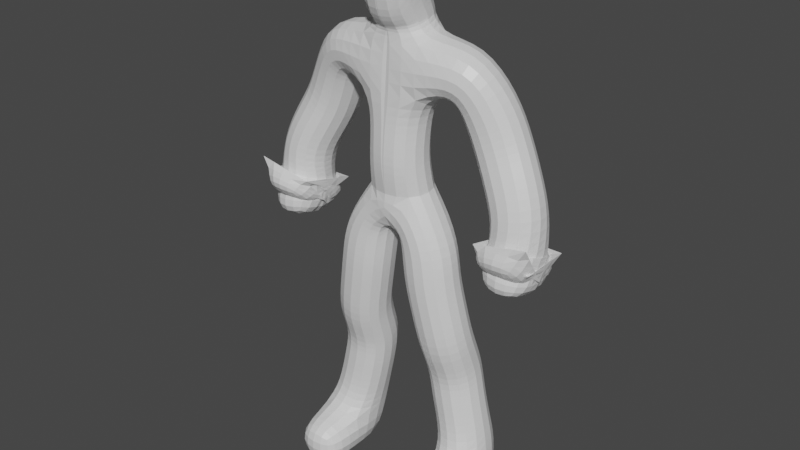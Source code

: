 # Source: character.blend  (saved by Blender 2.82.7; exported with 4.5.12 LTS)
import bpy
from mathutils import Matrix  # noqa: F401  (used for matrix-valued properties, if any)

bpy.ops.wm.read_factory_settings(use_empty=True)
scene = bpy.context.scene
scene.name = 'Scene'

# ---- collections
col_collection = bpy.data.collections.new('Collection'); scene.collection.children.link(col_collection)

# ---- materials (node trees are filled in below, after node groups)
mat_material = bpy.data.materials.new('Material')
mat_material.alpha_threshold = 0.0
mat_material.use_transparent_shadow = False
mat_material.line_color = (0.0, 0.0, 0.0, 1.0)

# ---- material node trees
mat_material.use_nodes = True; mat_material.node_tree.nodes.clear()
_N = mat_material.node_tree.nodes; _L = mat_material.node_tree.links
n0 = _N.new('ShaderNodeOutputMaterial'); n0.name = 'Material Output'; n0.location = (300, 300)
n1 = _N.new('ShaderNodeBsdfPrincipled'); n1.name = 'Principled BSDF'; n1.location = (10, 300)
n1.distribution = 'GGX'
n1.subsurface_method = 'BURLEY'
n1.inputs[2].default_value = 0.4
n1.inputs[3].default_value = 1.45
n1.inputs[27].default_value = (0.0, 0.0, 0.0, 1.0)
n1.inputs[28].default_value = 1.0
_L.new(n1.outputs[0], n0.inputs[0])
n0.is_active_output = True

# ---- world
world_world = bpy.data.worlds.new('World'); scene.world = world_world
world_world.use_nodes = True; world_world.node_tree.nodes.clear()
_N = world_world.node_tree.nodes; _L = world_world.node_tree.links
n0 = _N.new('ShaderNodeOutputWorld'); n0.name = 'World Output'; n0.location = (300, 300)
n1 = _N.new('ShaderNodeBackground'); n1.name = 'Background'; n1.location = (10, 300)
n1.inputs[0].default_value = (0.05088, 0.05088, 0.05088, 1.0)
_L.new(n1.outputs[0], n0.inputs[0])
n0.is_active_output = True
world_world.color = (0.05088, 0.05088, 0.05088)
world_world.use_sun_shadow = False
world_world.sun_shadow_jitter_overblur = 0.0

# ---- meshes
me_cube = bpy.data.meshes.new('Cube')
me_cube.from_pydata([(0.0, 0.0, 0.0), (-0.2841, -3.991e-09, 0.02971), (-0.6083, 0.1652, -2.307), (-0.4654, 0.02374, -1.169), (-0.3443, -0.03218, -0.5455), (-0.5144, 0.1583, -1.736), (-0.5855, 0.1646, -2.049), (-0.4705, 0.1646, -1.471), (-0.01099, -2.422e-08, 0.1802), (-0.6843, 0.1751, -2.476), (-0.6843, 0.3984, -2.594), (-0.6843, -0.5337, -2.602), (-0.6843, -0.2121, -2.558), (-0.006594, -1.671e-07, 1.244), (0.01256, -0.01904, 0.722), (-0.007693, -1.32e-07, 0.9825), (0.01308, -0.04313, 0.4533), (-0.006594, 0.06044, 1.548), (-0.006594, 0.01465, 1.66), (-0.006594, -0.04244, 1.813), (0.5967, 0.06707, 1.291), (0.8879, 0.1586, 0.7084), (0.3462, -1.686e-07, 1.255), (0.7673, 0.1392, 1.012), (1.137, 0.0642, 0.2234), (1.005, 0.1133, 0.4948), (-0.006594, -0.1338, 1.893), (-0.006594, -0.1094, 2.055), (-0.006594, -0.1, 2.189), (-0.01423, -0.09437, 2.339), (-0.006594, -0.4073, 1.913), (1.14, 0.05711, 0.02401), (1.136, 0.04306, 0.01379), (1.136, -0.06244, -0.1159), (1.136, 0.1574, -0.1225), (1.136, 0.007893, -0.1379), (1.136, 0.0774, -0.1414), (1.143, -0.101, -0.05731), (1.137, -0.2302, -0.2126), (1.137, -0.1233, -0.4212), (1.141, -0.01297, -0.4479), (1.137, 0.1221, -0.4416), (1.134, 0.1917, -0.3438)], [(0, 1), (6, 2), (4, 3), (1, 4), (7, 5), (5, 6), (3, 7), (8, 0), (2, 9), (9, 10), (12, 11), (9, 12), (16, 8), (15, 14), (13, 15), (14, 16), (17, 13), (18, 17), (19, 18), (22, 20), (23, 21), (13, 22), (20, 23), (25, 24), (21, 25), (26, 19), (27, 26), (28, 27), (29, 28), (26, 30), (24, 31), (31, 32), (32, 33), (32, 34), (32, 35), (32, 36), (32, 37), (37, 38), (33, 39), (35, 40), (36, 41), (34, 42)], [])
_uv = me_cube.uv_layers.new(name='UVMap')
_uv.uv.foreach_set('vector', [])
me_cube.materials.append(mat_material)
me_cube.use_remesh_preserve_volume = False
me_cube.use_remesh_preserve_attributes = False
me_cube.use_mirror_vertex_groups = False
me_cube.update()

# ---- objects
ob_cube = bpy.data.objects.new('Cube', me_cube)
ob_empty = bpy.data.objects.new('Empty', None)
ob_empty_001 = bpy.data.objects.new('Empty.001', None)

# ---- transforms, parenting, visibility, modifiers, constraints
ob_cube.location = (0.004558, -2.327e-08, 0.1732)
ob_cube.lock_rotations_4d = False
ob_cube.empty_display_type = 'ARROWS'
ob_cube.lineart.crease_threshold = 0.0
_m = ob_cube.modifiers.new('Mirror', 'MIRROR')
_m = ob_cube.modifiers.new('Skin', 'SKIN')
_m.use_x_symmetry = False
_m = ob_cube.modifiers.new('Subdivision', 'SUBSURF')
_m.uv_smooth = 'PRESERVE_CORNERS'
_m.levels = 3
_m.show_only_control_edges = False
ob_empty.location = (0.0, 3.322, 0.0)
ob_empty.rotation_euler = (1.571, -0.0, -0.0)
ob_empty.empty_display_type = 'IMAGE'
ob_empty.empty_display_size = 5.0
ob_empty.lineart.crease_threshold = 0.0
ob_empty_001.location = (-3.864, -1.221, 0.006563)
ob_empty_001.rotation_euler = (1.571, -0.0, 1.571)
ob_empty_001.empty_display_type = 'IMAGE'
ob_empty_001.empty_display_size = 5.0
ob_empty_001.lineart.crease_threshold = 0.0

# ---- collection membership
col_collection.objects.link(ob_cube)
col_collection.objects.link(ob_empty)
col_collection.objects.link(ob_empty_001)

# ---- scene / render settings (as saved in the file)
scene.frame_start = 1; scene.frame_end = 250; scene.frame_set(0)
scene.render.engine = 'BLENDER_EEVEE_NEXT'
scene.cycles.use_denoising = False
scene.cycles.samples = 128
scene.cycles.sampling_pattern = 'TABULATED_SOBOL'
scene.cycles.use_adaptive_sampling = False
scene.cycles.use_light_tree = False
scene.view_settings.view_transform = 'Filmic'
bpy.context.view_layer.update()

# ---- added for rendering (the .blend has no active camera and no usable light): camera, sun
cam_auto = bpy.data.cameras.new('AutoCamera')
cam_auto.lens = 50.0
cam_auto.sensor_width = 36.0
cam_auto.clip_end = 1000.0
ob_auto_camera = bpy.data.objects.new('AutoCamera', cam_auto)
scene.collection.objects.link(ob_auto_camera)
ob_auto_camera.location = (5.34301, -6.44318, 4.26052)
ob_auto_camera.rotation_euler = (1.09748, -7.21219e-08, 0.694738)
scene.camera = ob_auto_camera
light_auto_sun = bpy.data.lights.new('AutoSun', 'SUN')
light_auto_sun.energy = 3.0
light_auto_sun.angle = 0.0523599
ob_auto_sun = bpy.data.objects.new('AutoSun', light_auto_sun)
scene.collection.objects.link(ob_auto_sun)
ob_auto_sun.rotation_euler = (0.872665, 0.174533, 0.523599)
bpy.context.view_layer.update()

